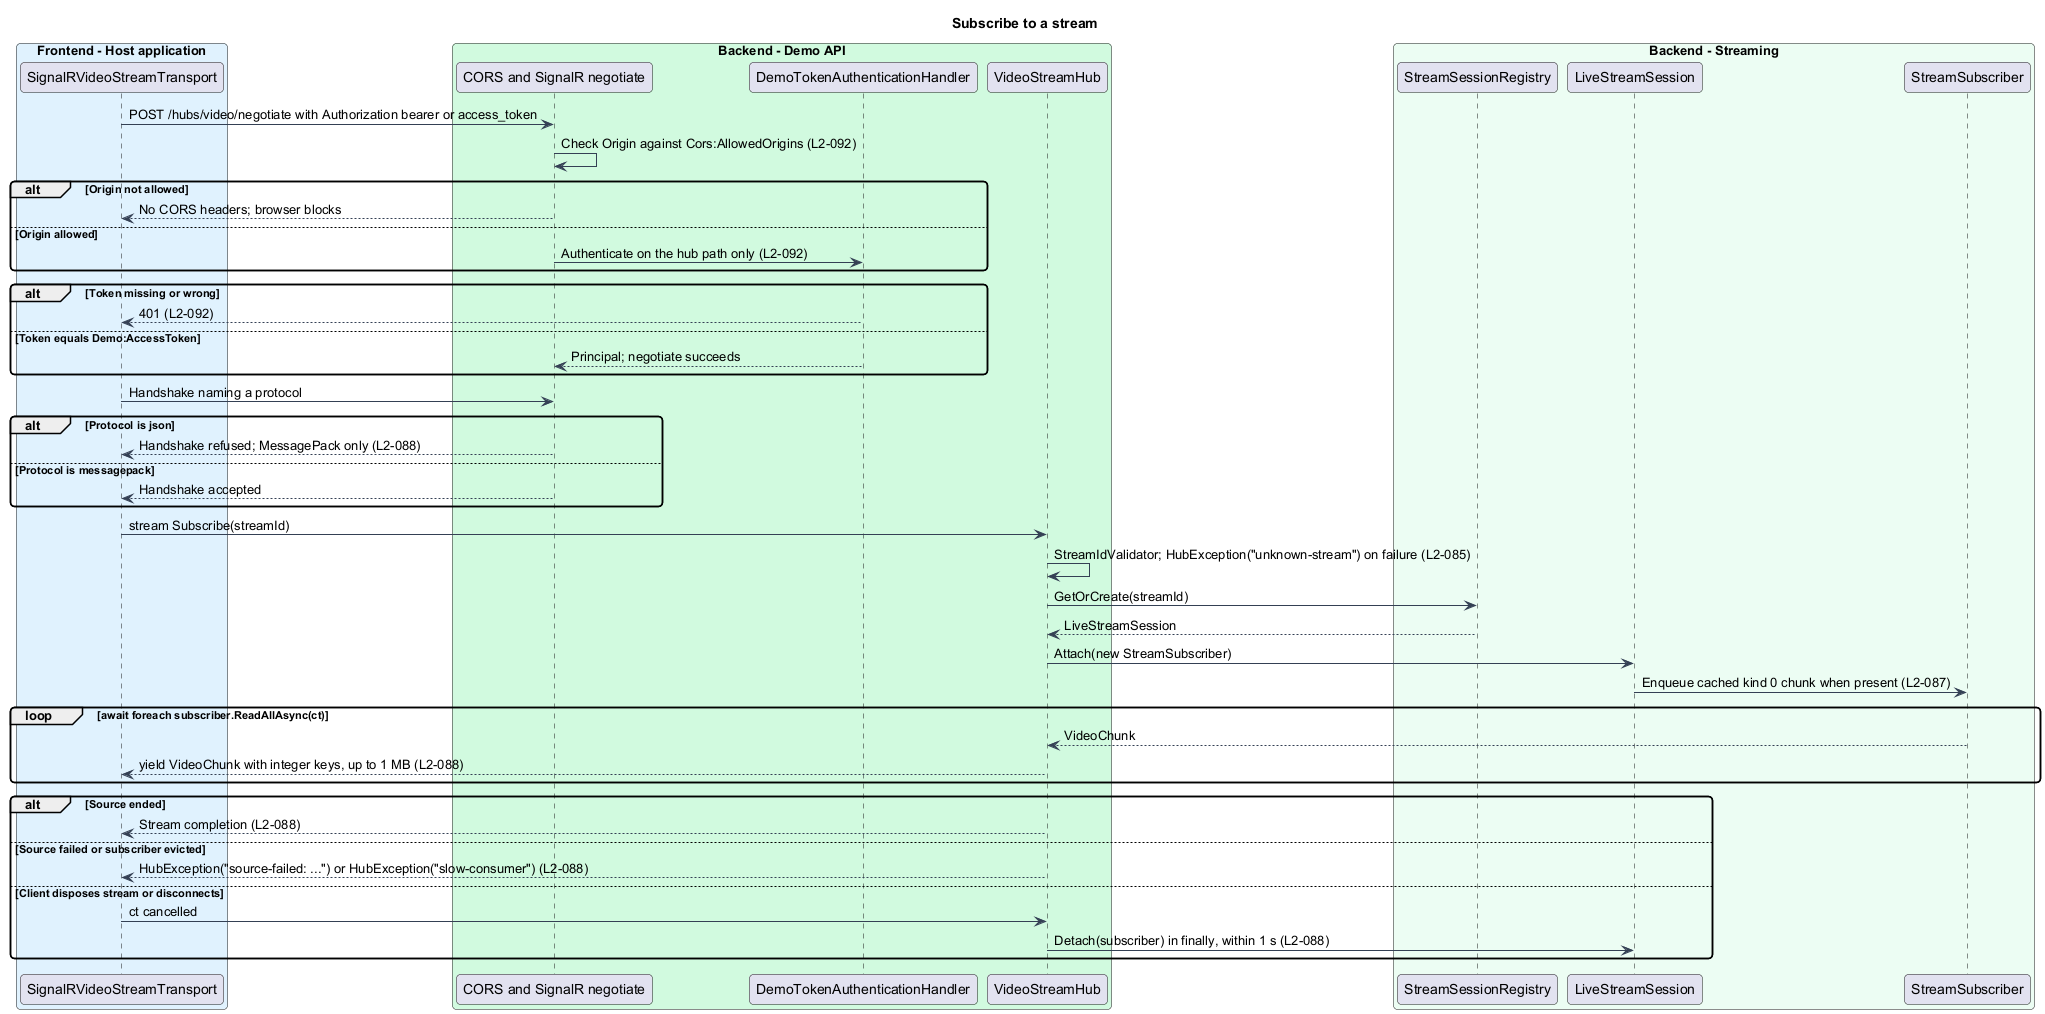

The diagram above was rendered by PlantUML. Its source (embedded in the PNG):
@startuml
skinparam backgroundColor #FFFFFF
skinparam shadowing false
skinparam roundcorner 8
skinparam defaultFontName Arial
skinparam ArrowColor #344054
skinparam class {
  BorderColor #344054
  FontColor #101828
  BackgroundColor #F9FAFB
}
title Subscribe to a stream
box "Frontend - Host application" #E0F2FE
  participant "SignalRVideoStreamTransport" as transport
end box
box "Backend - Demo API" #D1FADF
  participant "CORS and SignalR negotiate" as negotiate
  participant "DemoTokenAuthenticationHandler" as auth
  participant "VideoStreamHub" as hub
end box
box "Backend - Streaming" #ECFDF3
  participant "StreamSessionRegistry" as registry
  participant "LiveStreamSession" as session
  participant "StreamSubscriber" as subscriber
end box

transport -> negotiate : POST /hubs/video/negotiate with Authorization bearer or access_token
negotiate -> negotiate : Check Origin against Cors:AllowedOrigins (L2-092)
alt Origin not allowed
  negotiate --> transport : No CORS headers; browser blocks
else Origin allowed
  negotiate -> auth : Authenticate on the hub path only (L2-092)
end
alt Token missing or wrong
  auth --> transport : 401 (L2-092)
else Token equals Demo:AccessToken
  auth --> negotiate : Principal; negotiate succeeds
end
transport -> negotiate : Handshake naming a protocol
alt Protocol is json
  negotiate --> transport : Handshake refused; MessagePack only (L2-088)
else Protocol is messagepack
  negotiate --> transport : Handshake accepted
end
transport -> hub : stream Subscribe(streamId)
hub -> hub : StreamIdValidator; HubException("unknown-stream") on failure (L2-085)
hub -> registry : GetOrCreate(streamId)
registry --> hub : LiveStreamSession
hub -> session : Attach(new StreamSubscriber)
session -> subscriber : Enqueue cached kind 0 chunk when present (L2-087)
loop await foreach subscriber.ReadAllAsync(ct)
  subscriber --> hub : VideoChunk
  hub --> transport : yield VideoChunk with integer keys, up to 1 MB (L2-088)
end
alt Source ended
  hub --> transport : Stream completion (L2-088)
else Source failed or subscriber evicted
  hub --> transport : HubException("source-failed: ...") or HubException("slow-consumer") (L2-088)
else Client disposes stream or disconnects
  transport -> hub : ct cancelled
  hub -> session : Detach(subscriber) in finally, within 1 s (L2-088)
end
@enduml